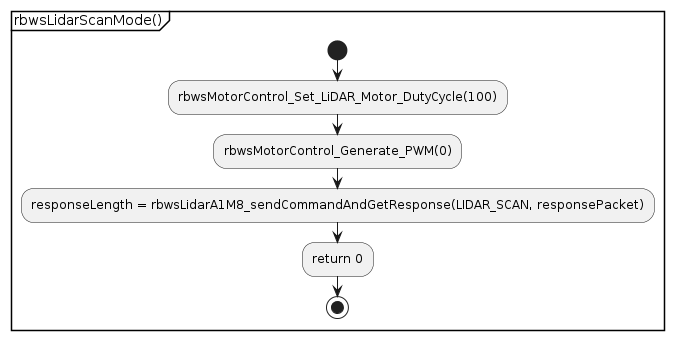

The diagram above was rendered by PlantUML. Its source (embedded in the PNG):
@startuml
partition "rbwsLidarScanMode()" {
  start
  :rbwsMotorControl_Set_LiDAR_Motor_DutyCycle(100);
  :rbwsMotorControl_Generate_PWM(0);
  :responseLength = rbwsLidarA1M8_sendCommandAndGetResponse(LIDAR_SCAN, responsePacket);
  :return 0;
  stop
}
@enduml